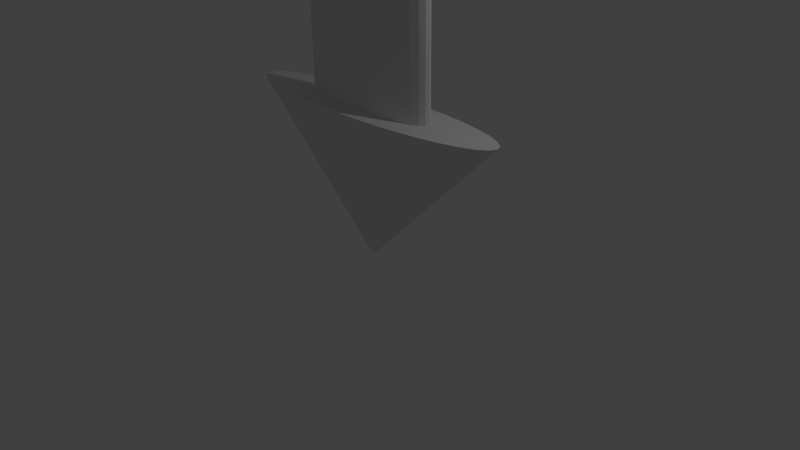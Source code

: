 # Source: Pointer.blend  (saved by Blender 2.74.0; exported with 4.5.12 LTS)
import bpy
from mathutils import Matrix  # noqa: F401  (used for matrix-valued properties, if any)

bpy.ops.wm.read_factory_settings(use_empty=True)
scene = bpy.context.scene
scene.name = 'Scene'

# ---- collections
col_collection_1 = bpy.data.collections.new('Collection 1'); scene.collection.children.link(col_collection_1)

# ---- world
world_world = bpy.data.worlds.new('World'); scene.world = world_world
world_world.color = (0.05088, 0.05088, 0.05088)
world_world.use_sun_shadow = False
world_world.sun_shadow_jitter_overblur = 0.0
world_world.cycles.sampling_method = 'MANUAL'
world_world.cycles.sample_map_resolution = 256

# ---- cameras
cam_camera = bpy.data.cameras.new('Camera')
cam_camera.clip_end = 100.0
cam_camera.lens = 35.0
cam_camera.sensor_width = 32.0
cam_camera.sensor_height = 18.0
cam_camera.ortho_scale = 7.314
cam_camera.dof.focus_distance = 0.0
cam_camera.dof.aperture_fstop = 128.0

# ---- lights
light_lamp = bpy.data.lights.new('Lamp', 'POINT')
light_lamp.transmission_factor = 0.0
light_lamp.cutoff_distance = 30.0
light_lamp.energy = 100.0
light_lamp.shadow_buffer_clip_start = 1.001
light_lamp.shadow_soft_size = 0.1
light_lamp.shadow_maximum_resolution = 0.006
light_lamp.use_absolute_resolution = True
light_lamp.cycles.use_multiple_importance_sampling = False

# ---- meshes
me_cone = bpy.data.meshes.new('Cone')
me_cone.from_pydata([(-1.187e-07, 2.0, -1.0), (0.3902, 1.962, -1.0), (0.7654, 1.848, -1.0), (1.111, 1.663, -1.0), (1.414, 1.414, -1.0), (1.663, 1.111, -1.0), (1.848, 0.7654, -1.0), (1.962, 0.3902, -1.0), (2.0, -1.34e-07, -1.0), (0.0, 0.0, 1.0), (1.962, -0.3902, -1.0), (1.848, -0.7654, -1.0), (1.663, -1.111, -1.0), (1.414, -1.414, -1.0), (1.111, -1.663, -1.0), (0.7654, -1.848, -1.0), (0.3902, -1.962, -1.0), (-7.704e-07, -2.0, -1.0), (-0.3902, -1.962, -1.0), (-0.7654, -1.848, -1.0), (-1.111, -1.663, -1.0), (-1.414, -1.414, -1.0), (-1.663, -1.111, -1.0), (-1.848, -0.7654, -1.0), (-1.962, -0.3902, -1.0), (-2.0, 1.646e-06, -1.0), (-1.962, 0.3902, -1.0), (-1.848, 0.7654, -1.0), (-1.663, 1.111, -1.0), (-1.414, 1.414, -1.0), (-1.111, 1.663, -1.0), (-0.7654, 1.848, -1.0), (-0.3902, 1.962, -1.0), (0.0, -1.0, -1.0), (0.0, -1.0, -3.0), (0.1951, -0.9808, -1.0), (0.1951, -0.9808, -3.0), (0.3827, -0.9239, -1.0), (0.3827, -0.9239, -3.0), (0.5556, -0.8315, -1.0), (0.5556, -0.8315, -3.0), (0.7071, -0.7071, -1.0), (0.7071, -0.7071, -3.0), (0.8315, -0.5556, -1.0), (0.8315, -0.5556, -3.0), (0.9239, -0.3827, -1.0), (0.9239, -0.3827, -3.0), (0.9808, -0.1951, -1.0), (0.9808, -0.1951, -3.0), (1.0, -4.743e-07, -1.0), (1.0, -1.272e-06, -3.0), (0.9808, 0.1951, -1.0), (0.9808, 0.1951, -3.0), (0.9239, 0.3827, -1.0), (0.9239, 0.3827, -3.0), (0.8315, 0.5556, -1.0), (0.8315, 0.5556, -3.0), (0.7071, 0.7071, -1.0), (0.7071, 0.7071, -3.0), (0.5556, 0.8315, -1.0), (0.5556, 0.8315, -3.0), (0.3827, 0.9239, -1.0), (0.3827, 0.9239, -3.0), (0.1951, 0.9808, -1.0), (0.1951, 0.9808, -3.0), (-3.258e-07, 1.0, -1.0), (-3.258e-07, 1.0, -3.0), (-0.1951, 0.9808, -1.0), (-0.1951, 0.9808, -3.0), (-0.3827, 0.9239, -1.0), (-0.3827, 0.9239, -3.0), (-0.5556, 0.8315, -1.0), (-0.5556, 0.8315, -3.0), (-0.7071, 0.7071, -1.0), (-0.7071, 0.7071, -3.0), (-0.8315, 0.5556, -1.0), (-0.8315, 0.5556, -3.0), (-0.9239, 0.3827, -1.0), (-0.9239, 0.3827, -3.0), (-0.9808, 0.1951, -1.0), (-0.9808, 0.1951, -3.0), (-1.0, -1.364e-06, -1.0), (-1.0, -2.162e-06, -3.0), (-0.9808, -0.1951, -1.0), (-0.9808, -0.1951, -3.0), (-0.9239, -0.3827, -1.0), (-0.9239, -0.3827, -3.0), (-0.8315, -0.5556, -1.0), (-0.8315, -0.5556, -3.0), (-0.7071, -0.7071, -1.0), (-0.7071, -0.7071, -3.0), (-0.5556, -0.8315, -1.0), (-0.5556, -0.8315, -3.0), (-0.3827, -0.9239, -1.0), (-0.3827, -0.9239, -3.0), (-0.1951, -0.9808, -1.0), (-0.1951, -0.9808, -3.0)], [], [(31, 9, 32), (0, 9, 1), (30, 9, 31), (29, 9, 30), (28, 9, 29), (27, 9, 28), (26, 9, 27), (25, 9, 26), (24, 9, 25), (23, 9, 24), (22, 9, 23), (21, 9, 22), (20, 9, 21), (19, 9, 20), (18, 9, 19), (17, 9, 18), (16, 9, 17), (15, 9, 16), (14, 9, 15), (13, 9, 14), (12, 9, 13), (11, 9, 12), (10, 9, 11), (8, 9, 10), (7, 9, 8), (6, 9, 7), (5, 9, 6), (4, 9, 5), (3, 9, 4), (2, 9, 3), (32, 9, 0), (1, 9, 2), (0, 1, 2, 3, 4, 5, 6, 7, 8, 10, 11, 12, 13, 14, 15, 16, 17, 18, 19, 20, 21, 22, 23, 24, 25, 26, 27, 28, 29, 30, 31, 32), (33, 34, 36, 35), (35, 36, 38, 37), (37, 38, 40, 39), (39, 40, 42, 41), (41, 42, 44, 43), (43, 44, 46, 45), (45, 46, 48, 47), (47, 48, 50, 49), (49, 50, 52, 51), (51, 52, 54, 53), (53, 54, 56, 55), (55, 56, 58, 57), (57, 58, 60, 59), (59, 60, 62, 61), (61, 62, 64, 63), (63, 64, 66, 65), (65, 66, 68, 67), (67, 68, 70, 69), (69, 70, 72, 71), (71, 72, 74, 73), (73, 74, 76, 75), (75, 76, 78, 77), (77, 78, 80, 79), (79, 80, 82, 81), (81, 82, 84, 83), (83, 84, 86, 85), (85, 86, 88, 87), (87, 88, 90, 89), (89, 90, 92, 91), (91, 92, 94, 93), (36, 34, 96, 94, 92, 90, 88, 86, 84, 82, 80, 78, 76, 74, 72, 70, 68, 66, 64, 62, 60, 58, 56, 54, 52, 50, 48, 46, 44, 42, 40, 38), (95, 96, 34, 33), (93, 94, 96, 95), (33, 35, 37, 39, 41, 43, 45, 47, 49, 51, 53, 55, 57, 59, 61, 63, 65, 67, 69, 71, 73, 75, 77, 79, 81, 83, 85, 87, 89, 91, 93, 95)])
me_cone.use_remesh_preserve_volume = False
me_cone.use_remesh_preserve_attributes = False
me_cone.use_mirror_vertex_groups = False
me_cone.update()

# ---- objects
ob_cone = bpy.data.objects.new('Cone', me_cone)
ob_lamp = bpy.data.objects.new('Lamp', light_lamp)
ob_camera = bpy.data.objects.new('Camera', cam_camera)

# ---- transforms, parenting, visibility, modifiers, constraints
ob_cone.location = (0.0, 0.0, 1.0)
ob_cone.rotation_euler = (3.142, 0.0, 0.0)
ob_cone.scale = (1.0, 0.2192, 1.0)
ob_cone.lineart.crease_threshold = 0.0
ob_lamp.location = (4.076, 1.005, 5.904)
ob_lamp.rotation_euler = (0.6503, 0.05522, 1.866)
ob_lamp.lock_rotations_4d = False
ob_lamp.empty_display_type = 'ARROWS'
ob_lamp.color = (0.0, 0.0, 0.0, 0.0)
ob_lamp.lineart.crease_threshold = 0.0
ob_camera.location = (7.481, -6.508, 5.344)
ob_camera.rotation_euler = (1.109, 0.01082, 0.8149)
ob_camera.lock_rotations_4d = False
ob_camera.empty_display_type = 'ARROWS'
ob_camera.color = (0.0, 0.0, 0.0, 0.0)
ob_camera.display_type = 'WIRE'
ob_camera.lineart.crease_threshold = 0.0

# ---- collection membership
col_collection_1.objects.link(ob_cone)
col_collection_1.objects.link(ob_lamp)
col_collection_1.objects.link(ob_camera)

# ---- scene / render settings (as saved in the file)
scene.camera = ob_camera
scene.frame_start = 1; scene.frame_end = 250; scene.frame_set(1)
scene.render.engine = 'BLENDER_EEVEE_NEXT'
scene.render.resolution_percentage = 50
scene.render.dither_intensity = 0.0
scene.cycles.use_denoising = False
scene.cycles.samples = 10
scene.cycles.sampling_pattern = 'TABULATED_SOBOL'
scene.cycles.light_sampling_threshold = 0.0
scene.cycles.use_adaptive_sampling = False
scene.cycles.use_light_tree = False
scene.cycles.blur_glossy = 0.0
scene.cycles.pixel_filter_type = 'GAUSSIAN'
scene.cycles.sample_clamp_indirect = 0.0
scene.view_settings.view_transform = 'Standard'
bpy.context.view_layer.update()
